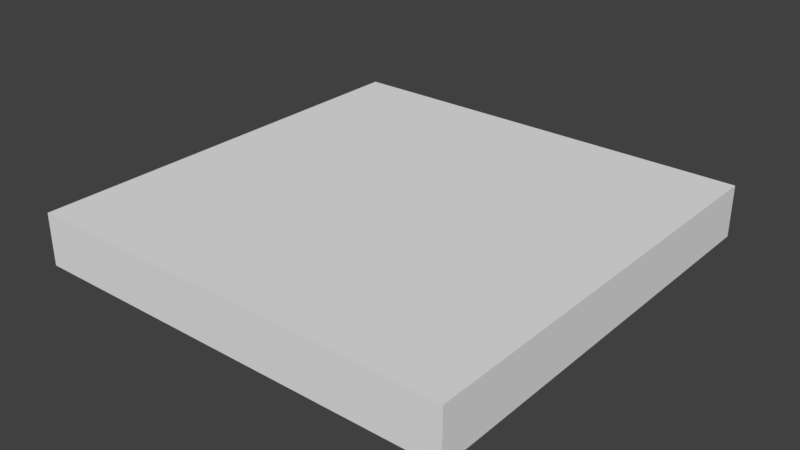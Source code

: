 # Source: water.blend  (saved by Blender 2.77.0; exported with 4.5.12 LTS)
import bpy
from mathutils import Matrix  # noqa: F401  (used for matrix-valued properties, if any)

bpy.ops.wm.read_factory_settings(use_empty=True)
scene = bpy.context.scene
scene.name = 'Scene'

# ---- collections
col_collection_1 = bpy.data.collections.new('Collection 1'); scene.collection.children.link(col_collection_1)

# ---- materials (node trees are filled in below, after node groups)
mat_water = bpy.data.materials.new('water')
mat_water.alpha_threshold = 0.0
mat_water.use_transparent_shadow = False
mat_water.roughness = 0.5

# ---- material node trees

# ---- world
world_world = bpy.data.worlds.new('World'); scene.world = world_world
world_world.color = (0.05088, 0.05088, 0.05088)
world_world.use_sun_shadow = False
world_world.sun_shadow_jitter_overblur = 0.0
world_world.cycles.sampling_method = 'MANUAL'

# ---- meshes
me_cube_001 = bpy.data.meshes.new('Cube.001')
me_cube_001.from_pydata([(-8.314, -8.314, -1.0), (-8.314, -8.314, 1.0), (-8.314, 8.314, -1.0), (-8.314, 8.314, 1.0), (8.314, -8.314, -1.0), (8.314, -8.314, 1.0), (8.314, 8.314, -1.0), (8.314, 8.314, 1.0), (-8.314, -8.314, -0.8182), (-8.314, -8.314, -0.6364), (-8.314, -8.314, -0.4545), (-8.314, -8.314, -0.2727), (-8.314, -8.314, -0.09091), (-8.314, -8.314, 0.09091), (-8.314, -8.314, 0.2727), (-8.314, -8.314, 0.4545), (-8.314, -8.314, 0.6364), (-8.314, -8.314, 0.8182), (-8.314, -6.803, 1.0), (-8.314, -5.291, 1.0), (-8.314, -3.779, 1.0), (-8.314, -2.268, 1.0), (-8.314, -0.7559, 1.0), (-8.314, 0.7559, 1.0), (-8.314, 2.268, 1.0), (-8.314, 3.779, 1.0), (-8.314, 5.291, 1.0), (-8.314, 6.803, 1.0), (-8.314, 8.314, 0.8182), (-8.314, 8.314, 0.6364), (-8.314, 8.314, 0.4545), (-8.314, 8.314, 0.2727), (-8.314, 8.314, 0.09091), (-8.314, 8.314, -0.09091), (-8.314, 8.314, -0.2727), (-8.314, 8.314, -0.4545), (-8.314, 8.314, -0.6364), (-8.314, 8.314, -0.8182), (-8.314, 6.803, -1.0), (-8.314, 5.291, -1.0), (-8.314, 3.779, -1.0), (-8.314, 2.268, -1.0), (-8.314, 0.7559, -1.0), (-8.314, -0.7559, -1.0), (-8.314, -2.268, -1.0), (-8.314, -3.779, -1.0), (-8.314, -5.291, -1.0), (-8.314, -6.803, -1.0), (-6.803, 8.314, 1.0), (-5.291, 8.314, 1.0), (-3.779, 8.314, 1.0), (-2.268, 8.314, 1.0), (-0.7559, 8.314, 1.0), (0.7559, 8.314, 1.0), (2.268, 8.314, 1.0), (3.779, 8.314, 1.0), (5.291, 8.314, 1.0), (6.803, 8.314, 1.0), (8.314, 8.314, 0.8182), (8.314, 8.314, 0.6364), (8.314, 8.314, 0.4545), (8.314, 8.314, 0.2727), (8.314, 8.314, 0.09091), (8.314, 8.314, -0.09091), (8.314, 8.314, -0.2727), (8.314, 8.314, -0.4545), (8.314, 8.314, -0.6364), (8.314, 8.314, -0.8182), (6.803, 8.314, -1.0), (5.291, 8.314, -1.0), (3.779, 8.314, -1.0), (2.268, 8.314, -1.0), (0.7559, 8.314, -1.0), (-0.7559, 8.314, -1.0), (-2.268, 8.314, -1.0), (-3.779, 8.314, -1.0), (-5.291, 8.314, -1.0), (-6.803, 8.314, -1.0), (8.314, 6.803, 1.0), (8.314, 5.291, 1.0), (8.314, 3.779, 1.0), (8.314, 2.268, 1.0), (8.314, 0.7559, 1.0), (8.314, -0.7559, 1.0), (8.314, -2.268, 1.0), (8.314, -3.779, 1.0), (8.314, -5.291, 1.0), (8.314, -6.803, 1.0), (8.314, -8.314, 0.8182), (8.314, -8.314, 0.6364), (8.314, -8.314, 0.4545), (8.314, -8.314, 0.2727), (8.314, -8.314, 0.09091), (8.314, -8.314, -0.09091), (8.314, -8.314, -0.2727), (8.314, -8.314, -0.4545), (8.314, -8.314, -0.6364), (8.314, -8.314, -0.8182), (8.314, -6.803, -1.0), (8.314, -5.291, -1.0), (8.314, -3.779, -1.0), (8.314, -2.268, -1.0), (8.314, -0.7559, -1.0), (8.314, 0.7559, -1.0), (8.314, 2.268, -1.0), (8.314, 3.779, -1.0), (8.314, 5.291, -1.0), (8.314, 6.803, -1.0), (6.803, -8.314, 1.0), (5.291, -8.314, 1.0), (3.779, -8.314, 1.0), (2.268, -8.314, 1.0), (0.7559, -8.314, 1.0), (-0.7559, -8.314, 1.0), (-2.268, -8.314, 1.0), (-3.779, -8.314, 1.0), (-5.291, -8.314, 1.0), (-6.803, -8.314, 1.0), (-6.803, -8.314, -1.0), (-5.291, -8.314, -1.0), (-3.779, -8.314, -1.0), (-2.268, -8.314, -1.0), (-0.7559, -8.314, -1.0), (0.7559, -8.314, -1.0), (2.268, -8.314, -1.0), (3.779, -8.314, -1.0), (5.291, -8.314, -1.0), (6.803, -8.314, -1.0), (6.803, -6.803, 1.0), (5.291, -6.803, 1.0), (3.779, -6.803, 1.0), (2.268, -6.803, 1.0), (0.7559, -6.803, 1.0), (-0.7559, -6.803, 1.0), (-2.268, -6.803, 1.0), (-3.779, -6.803, 1.0), (-5.291, -6.803, 1.0), (-6.803, -6.803, 1.0), (6.803, -5.291, 1.0), (5.291, -5.291, 1.0), (3.779, -5.291, 1.0), (2.268, -5.291, 1.0), (0.7559, -5.291, 1.0), (-0.7559, -5.291, 1.0), (-2.268, -5.291, 1.0), (-3.779, -5.291, 1.0), (-5.291, -5.291, 1.0), (-6.803, -5.291, 1.0), (6.803, -3.779, 1.0), (5.291, -3.779, 1.0), (3.779, -3.779, 1.0), (2.268, -3.779, 1.0), (0.7559, -3.779, 1.0), (-0.7559, -3.779, 1.0), (-2.268, -3.779, 1.0), (-3.779, -3.779, 1.0), (-5.291, -3.779, 1.0), (-6.803, -3.779, 1.0), (6.803, -2.268, 1.0), (5.291, -2.268, 1.0), (3.779, -2.268, 1.0), (2.268, -2.268, 1.0), (0.7559, -2.268, 1.0), (-0.7559, -2.268, 1.0), (-2.268, -2.268, 1.0), (-3.779, -2.268, 1.0), (-5.291, -2.268, 1.0), (-6.803, -2.268, 1.0), (6.803, -0.7559, 1.0), (5.291, -0.7559, 1.0), (3.779, -0.7559, 1.0), (2.268, -0.7559, 1.0), (0.7559, -0.7559, 1.0), (-0.7559, -0.7559, 1.0), (-2.268, -0.7559, 1.0), (-3.779, -0.7559, 1.0), (-5.291, -0.7559, 1.0), (-6.803, -0.7559, 1.0), (6.803, 0.7559, 1.0), (5.291, 0.7559, 1.0), (3.779, 0.7559, 1.0), (2.268, 0.7559, 1.0), (0.7559, 0.7559, 1.0), (-0.7559, 0.7559, 1.0), (-2.268, 0.7559, 1.0), (-3.779, 0.7559, 1.0), (-5.291, 0.7559, 1.0), (-6.803, 0.7559, 1.0), (6.803, 2.268, 1.0), (5.291, 2.268, 1.0), (3.779, 2.268, 1.0), (2.268, 2.268, 1.0), (0.7559, 2.268, 1.0), (-0.7559, 2.268, 1.0), (-2.268, 2.268, 1.0), (-3.779, 2.268, 1.0), (-5.291, 2.268, 1.0), (-6.803, 2.268, 1.0), (6.803, 3.779, 1.0), (5.291, 3.779, 1.0), (3.779, 3.779, 1.0), (2.268, 3.779, 1.0), (0.7559, 3.779, 1.0), (-0.7559, 3.779, 1.0), (-2.268, 3.779, 1.0), (-3.779, 3.779, 1.0), (-5.291, 3.779, 1.0), (-6.803, 3.779, 1.0), (6.803, 5.291, 1.0), (5.291, 5.291, 1.0), (3.779, 5.291, 1.0), (2.268, 5.291, 1.0), (0.7559, 5.291, 1.0), (-0.7559, 5.291, 1.0), (-2.268, 5.291, 1.0), (-3.779, 5.291, 1.0), (-5.291, 5.291, 1.0), (-6.803, 5.291, 1.0), (6.803, 6.803, 1.0), (5.291, 6.803, 1.0), (3.779, 6.803, 1.0), (2.268, 6.803, 1.0), (0.7559, 6.803, 1.0), (-0.7559, 6.803, 1.0), (-2.268, 6.803, 1.0), (-3.779, 6.803, 1.0), (-5.291, 6.803, 1.0), (-6.803, 6.803, 1.0), (-6.803, -6.803, -1.0), (-5.291, -6.803, -1.0), (-3.779, -6.803, -1.0), (-2.268, -6.803, -1.0), (-0.7559, -6.803, -1.0), (0.7559, -6.803, -1.0), (2.268, -6.803, -1.0), (3.779, -6.803, -1.0), (5.291, -6.803, -1.0), (6.803, -6.803, -1.0), (-6.803, -5.291, -1.0), (-5.291, -5.291, -1.0), (-3.779, -5.291, -1.0), (-2.268, -5.291, -1.0), (-0.7559, -5.291, -1.0), (0.7559, -5.291, -1.0), (2.268, -5.291, -1.0), (3.779, -5.291, -1.0), (5.291, -5.291, -1.0), (6.803, -5.291, -1.0), (-6.803, -3.779, -1.0), (-5.291, -3.779, -1.0), (-3.779, -3.779, -1.0), (-2.268, -3.779, -1.0), (-0.7559, -3.779, -1.0), (0.7559, -3.779, -1.0), (2.268, -3.779, -1.0), (3.779, -3.779, -1.0), (5.291, -3.779, -1.0), (6.803, -3.779, -1.0), (-6.803, -2.268, -1.0), (-5.291, -2.268, -1.0), (-3.779, -2.268, -1.0), (-2.268, -2.268, -1.0), (-0.7559, -2.268, -1.0), (0.7559, -2.268, -1.0), (2.268, -2.268, -1.0), (3.779, -2.268, -1.0), (5.291, -2.268, -1.0), (6.803, -2.268, -1.0), (-6.803, -0.7559, -1.0), (-5.291, -0.7559, -1.0), (-3.779, -0.7559, -1.0), (-2.268, -0.7559, -1.0), (-0.7559, -0.7559, -1.0), (0.7559, -0.7559, -1.0), (2.268, -0.7559, -1.0), (3.779, -0.7559, -1.0), (5.291, -0.7559, -1.0), (6.803, -0.7559, -1.0), (-6.803, 0.7559, -1.0), (-5.291, 0.7559, -1.0), (-3.779, 0.7559, -1.0), (-2.268, 0.7559, -1.0), (-0.7559, 0.7559, -1.0), (0.7559, 0.7559, -1.0), (2.268, 0.7559, -1.0), (3.779, 0.7559, -1.0), (5.291, 0.7559, -1.0), (6.803, 0.7559, -1.0), (-6.803, 2.268, -1.0), (-5.291, 2.268, -1.0), (-3.779, 2.268, -1.0), (-2.268, 2.268, -1.0), (-0.7559, 2.268, -1.0), (0.7559, 2.268, -1.0), (2.268, 2.268, -1.0), (3.779, 2.268, -1.0), (5.291, 2.268, -1.0), (6.803, 2.268, -1.0), (-6.803, 3.779, -1.0), (-5.291, 3.779, -1.0), (-3.779, 3.779, -1.0), (-2.268, 3.779, -1.0), (-0.7559, 3.779, -1.0), (0.7559, 3.779, -1.0), (2.268, 3.779, -1.0), (3.779, 3.779, -1.0), (5.291, 3.779, -1.0), (6.803, 3.779, -1.0), (-6.803, 5.291, -1.0), (-5.291, 5.291, -1.0), (-3.779, 5.291, -1.0), (-2.268, 5.291, -1.0), (-0.7559, 5.291, -1.0), (0.7559, 5.291, -1.0), (2.268, 5.291, -1.0), (3.779, 5.291, -1.0), (5.291, 5.291, -1.0), (6.803, 5.291, -1.0), (-6.803, 6.803, -1.0), (-5.291, 6.803, -1.0), (-3.779, 6.803, -1.0), (-2.268, 6.803, -1.0), (-0.7559, 6.803, -1.0), (0.7559, 6.803, -1.0), (2.268, 6.803, -1.0), (3.779, 6.803, -1.0), (5.291, 6.803, -1.0), (6.803, 6.803, -1.0), (6.803, -8.314, 0.8182), (6.803, -8.314, 0.6364), (6.803, -8.314, 0.4545), (6.803, -8.314, 0.2727), (6.803, -8.314, 0.09091), (6.803, -8.314, -0.09091), (6.803, -8.314, -0.2727), (6.803, -8.314, -0.4545), (6.803, -8.314, -0.6364), (6.803, -8.314, -0.8182), (5.291, -8.314, 0.8182), (5.291, -8.314, 0.6364), (5.291, -8.314, 0.4545), (5.291, -8.314, 0.2727), (5.291, -8.314, 0.09091), (5.291, -8.314, -0.09091), (5.291, -8.314, -0.2727), (5.291, -8.314, -0.4545), (5.291, -8.314, -0.6364), (5.291, -8.314, -0.8182), (3.779, -8.314, 0.8182), (3.779, -8.314, 0.6364), (3.779, -8.314, 0.4545), (3.779, -8.314, 0.2727), (3.779, -8.314, 0.09091), (3.779, -8.314, -0.09091), (3.779, -8.314, -0.2727), (3.779, -8.314, -0.4545), (3.779, -8.314, -0.6364), (3.779, -8.314, -0.8182), (2.268, -8.314, 0.8182), (2.268, -8.314, 0.6364), (2.268, -8.314, 0.4545), (2.268, -8.314, 0.2727), (2.268, -8.314, 0.09091), (2.268, -8.314, -0.09091), (2.268, -8.314, -0.2727), (2.268, -8.314, -0.4545), (2.268, -8.314, -0.6364), (2.268, -8.314, -0.8182), (0.7559, -8.314, 0.8182), (0.7559, -8.314, 0.6364), (0.7559, -8.314, 0.4545), (0.7559, -8.314, 0.2727), (0.7559, -8.314, 0.09091), (0.7559, -8.314, -0.09091), (0.7559, -8.314, -0.2727), (0.7559, -8.314, -0.4545), (0.7559, -8.314, -0.6364), (0.7559, -8.314, -0.8182), (-0.7559, -8.314, 0.8182), (-0.7559, -8.314, 0.6364), (-0.7559, -8.314, 0.4545), (-0.7559, -8.314, 0.2727), (-0.7559, -8.314, 0.09091), (-0.7559, -8.314, -0.09091), (-0.7559, -8.314, -0.2727), (-0.7559, -8.314, -0.4545), (-0.7559, -8.314, -0.6364), (-0.7559, -8.314, -0.8182), (-2.268, -8.314, 0.8182), (-2.268, -8.314, 0.6364), (-2.268, -8.314, 0.4545), (-2.268, -8.314, 0.2727), (-2.268, -8.314, 0.09091), (-2.268, -8.314, -0.09091), (-2.268, -8.314, -0.2727), (-2.268, -8.314, -0.4545), (-2.268, -8.314, -0.6364), (-2.268, -8.314, -0.8182), (-3.779, -8.314, 0.8182), (-3.779, -8.314, 0.6364), (-3.779, -8.314, 0.4545), (-3.779, -8.314, 0.2727), (-3.779, -8.314, 0.09091), (-3.779, -8.314, -0.09091), (-3.779, -8.314, -0.2727), (-3.779, -8.314, -0.4545), (-3.779, -8.314, -0.6364), (-3.779, -8.314, -0.8182), (-5.291, -8.314, 0.8182), (-5.291, -8.314, 0.6364), (-5.291, -8.314, 0.4545), (-5.291, -8.314, 0.2727), (-5.291, -8.314, 0.09091), (-5.291, -8.314, -0.09091), (-5.291, -8.314, -0.2727), (-5.291, -8.314, -0.4545), (-5.291, -8.314, -0.6364), (-5.291, -8.314, -0.8182), (-6.803, -8.314, 0.8182), (-6.803, -8.314, 0.6364), (-6.803, -8.314, 0.4545), (-6.803, -8.314, 0.2727), (-6.803, -8.314, 0.09091), (-6.803, -8.314, -0.09091), (-6.803, -8.314, -0.2727), (-6.803, -8.314, -0.4545), (-6.803, -8.314, -0.6364), (-6.803, -8.314, -0.8182), (8.314, 6.803, 0.8182), (8.314, 6.803, 0.6364), (8.314, 6.803, 0.4545), (8.314, 6.803, 0.2727), (8.314, 6.803, 0.09091), (8.314, 6.803, -0.09091), (8.314, 6.803, -0.2727), (8.314, 6.803, -0.4545), (8.314, 6.803, -0.6364), (8.314, 6.803, -0.8182), (8.314, 5.291, 0.8182), (8.314, 5.291, 0.6364), (8.314, 5.291, 0.4545), (8.314, 5.291, 0.2727), (8.314, 5.291, 0.09091), (8.314, 5.291, -0.09091), (8.314, 5.291, -0.2727), (8.314, 5.291, -0.4545), (8.314, 5.291, -0.6364), (8.314, 5.291, -0.8182), (8.314, 3.779, 0.8182), (8.314, 3.779, 0.6364), (8.314, 3.779, 0.4545), (8.314, 3.779, 0.2727), (8.314, 3.779, 0.09091), (8.314, 3.779, -0.09091), (8.314, 3.779, -0.2727), (8.314, 3.779, -0.4545), (8.314, 3.779, -0.6364), (8.314, 3.779, -0.8182), (8.314, 2.268, 0.8182), (8.314, 2.268, 0.6364), (8.314, 2.268, 0.4545), (8.314, 2.268, 0.2727), (8.314, 2.268, 0.09091), (8.314, 2.268, -0.09091), (8.314, 2.268, -0.2727), (8.314, 2.268, -0.4545), (8.314, 2.268, -0.6364), (8.314, 2.268, -0.8182), (8.314, 0.7559, 0.8182), (8.314, 0.7559, 0.6364), (8.314, 0.7559, 0.4545), (8.314, 0.7559, 0.2727), (8.314, 0.7559, 0.09091), (8.314, 0.7559, -0.09091), (8.314, 0.7559, -0.2727), (8.314, 0.7559, -0.4545), (8.314, 0.7559, -0.6364), (8.314, 0.7559, -0.8182), (8.314, -0.7559, 0.8182), (8.314, -0.7559, 0.6364), (8.314, -0.7559, 0.4545), (8.314, -0.7559, 0.2727), (8.314, -0.7559, 0.09091), (8.314, -0.7559, -0.09091), (8.314, -0.7559, -0.2727), (8.314, -0.7559, -0.4545), (8.314, -0.7559, -0.6364), (8.314, -0.7559, -0.8182), (8.314, -2.268, 0.8182), (8.314, -2.268, 0.6364), (8.314, -2.268, 0.4545), (8.314, -2.268, 0.2727), (8.314, -2.268, 0.09091), (8.314, -2.268, -0.09091), (8.314, -2.268, -0.2727), (8.314, -2.268, -0.4545), (8.314, -2.268, -0.6364), (8.314, -2.268, -0.8182), (8.314, -3.779, 0.8182), (8.314, -3.779, 0.6364), (8.314, -3.779, 0.4545), (8.314, -3.779, 0.2727), (8.314, -3.779, 0.09091), (8.314, -3.779, -0.09091), (8.314, -3.779, -0.2727), (8.314, -3.779, -0.4545), (8.314, -3.779, -0.6364), (8.314, -3.779, -0.8182), (8.314, -5.291, 0.8182), (8.314, -5.291, 0.6364), (8.314, -5.291, 0.4545), (8.314, -5.291, 0.2727), (8.314, -5.291, 0.09091), (8.314, -5.291, -0.09091), (8.314, -5.291, -0.2727), (8.314, -5.291, -0.4545), (8.314, -5.291, -0.6364), (8.314, -5.291, -0.8182), (8.314, -6.803, 0.8182), (8.314, -6.803, 0.6364), (8.314, -6.803, 0.4545), (8.314, -6.803, 0.2727), (8.314, -6.803, 0.09091), (8.314, -6.803, -0.09091), (8.314, -6.803, -0.2727), (8.314, -6.803, -0.4545), (8.314, -6.803, -0.6364), (8.314, -6.803, -0.8182), (-6.803, 8.314, 0.8182), (-6.803, 8.314, 0.6364), (-6.803, 8.314, 0.4545), (-6.803, 8.314, 0.2727), (-6.803, 8.314, 0.09091), (-6.803, 8.314, -0.09091), (-6.803, 8.314, -0.2727), (-6.803, 8.314, -0.4545), (-6.803, 8.314, -0.6364), (-6.803, 8.314, -0.8182), (-5.291, 8.314, 0.8182), (-5.291, 8.314, 0.6364), (-5.291, 8.314, 0.4545), (-5.291, 8.314, 0.2727), (-5.291, 8.314, 0.09091), (-5.291, 8.314, -0.09091), (-5.291, 8.314, -0.2727), (-5.291, 8.314, -0.4545), (-5.291, 8.314, -0.6364), (-5.291, 8.314, -0.8182), (-3.779, 8.314, 0.8182), (-3.779, 8.314, 0.6364), (-3.779, 8.314, 0.4545), (-3.779, 8.314, 0.2727), (-3.779, 8.314, 0.09091), (-3.779, 8.314, -0.09091), (-3.779, 8.314, -0.2727), (-3.779, 8.314, -0.4545), (-3.779, 8.314, -0.6364), (-3.779, 8.314, -0.8182), (-2.268, 8.314, 0.8182), (-2.268, 8.314, 0.6364), (-2.268, 8.314, 0.4545), (-2.268, 8.314, 0.2727), (-2.268, 8.314, 0.09091), (-2.268, 8.314, -0.09091), (-2.268, 8.314, -0.2727), (-2.268, 8.314, -0.4545), (-2.268, 8.314, -0.6364), (-2.268, 8.314, -0.8182), (-0.7559, 8.314, 0.8182), (-0.7559, 8.314, 0.6364), (-0.7559, 8.314, 0.4545), (-0.7559, 8.314, 0.2727), (-0.7559, 8.314, 0.09091), (-0.7559, 8.314, -0.09091), (-0.7559, 8.314, -0.2727), (-0.7559, 8.314, -0.4545), (-0.7559, 8.314, -0.6364), (-0.7559, 8.314, -0.8182), (0.7559, 8.314, 0.8182), (0.7559, 8.314, 0.6364), (0.7559, 8.314, 0.4545), (0.7559, 8.314, 0.2727), (0.7559, 8.314, 0.09091), (0.7559, 8.314, -0.09091), (0.7559, 8.314, -0.2727), (0.7559, 8.314, -0.4545), (0.7559, 8.314, -0.6364), (0.7559, 8.314, -0.8182), (2.268, 8.314, 0.8182), (2.268, 8.314, 0.6364), (2.268, 8.314, 0.4545), (2.268, 8.314, 0.2727), (2.268, 8.314, 0.09091), (2.268, 8.314, -0.09091), (2.268, 8.314, -0.2727), (2.268, 8.314, -0.4545), (2.268, 8.314, -0.6364), (2.268, 8.314, -0.8182), (3.779, 8.314, 0.8182), (3.779, 8.314, 0.6364), (3.779, 8.314, 0.4545), (3.779, 8.314, 0.2727), (3.779, 8.314, 0.09091), (3.779, 8.314, -0.09091), (3.779, 8.314, -0.2727), (3.779, 8.314, -0.4545), (3.779, 8.314, -0.6364), (3.779, 8.314, -0.8182), (5.291, 8.314, 0.8182), (5.291, 8.314, 0.6364), (5.291, 8.314, 0.4545), (5.291, 8.314, 0.2727), (5.291, 8.314, 0.09091), (5.291, 8.314, -0.09091), (5.291, 8.314, -0.2727), (5.291, 8.314, -0.4545), (5.291, 8.314, -0.6364), (5.291, 8.314, -0.8182), (6.803, 8.314, 0.8182), (6.803, 8.314, 0.6364), (6.803, 8.314, 0.4545), (6.803, 8.314, 0.2727), (6.803, 8.314, 0.09091), (6.803, 8.314, -0.09091), (6.803, 8.314, -0.2727), (6.803, 8.314, -0.4545), (6.803, 8.314, -0.6364), (6.803, 8.314, -0.8182), (-8.314, -6.803, 0.8182), (-8.314, -6.803, 0.6364), (-8.314, -6.803, 0.4545), (-8.314, -6.803, 0.2727), (-8.314, -6.803, 0.09091), (-8.314, -6.803, -0.09091), (-8.314, -6.803, -0.2727), (-8.314, -6.803, -0.4545), (-8.314, -6.803, -0.6364), (-8.314, -6.803, -0.8182), (-8.314, -5.291, 0.8182), (-8.314, -5.291, 0.6364), (-8.314, -5.291, 0.4545), (-8.314, -5.291, 0.2727), (-8.314, -5.291, 0.09091), (-8.314, -5.291, -0.09091), (-8.314, -5.291, -0.2727), (-8.314, -5.291, -0.4545), (-8.314, -5.291, -0.6364), (-8.314, -5.291, -0.8182), (-8.314, -3.779, 0.8182), (-8.314, -3.779, 0.6364), (-8.314, -3.779, 0.4545), (-8.314, -3.779, 0.2727), (-8.314, -3.779, 0.09091), (-8.314, -3.779, -0.09091), (-8.314, -3.779, -0.2727), (-8.314, -3.779, -0.4545), (-8.314, -3.779, -0.6364), (-8.314, -3.779, -0.8182), (-8.314, -2.268, 0.8182), (-8.314, -2.268, 0.6364), (-8.314, -2.268, 0.4545), (-8.314, -2.268, 0.2727), (-8.314, -2.268, 0.09091), (-8.314, -2.268, -0.09091), (-8.314, -2.268, -0.2727), (-8.314, -2.268, -0.4545), (-8.314, -2.268, -0.6364), (-8.314, -2.268, -0.8182), (-8.314, -0.7559, 0.8182), (-8.314, -0.7559, 0.6364), (-8.314, -0.7559, 0.4545), (-8.314, -0.7559, 0.2727), (-8.314, -0.7559, 0.09091), (-8.314, -0.7559, -0.09091), (-8.314, -0.7559, -0.2727), (-8.314, -0.7559, -0.4545), (-8.314, -0.7559, -0.6364), (-8.314, -0.7559, -0.8182), (-8.314, 0.7559, 0.8182), (-8.314, 0.7559, 0.6364), (-8.314, 0.7559, 0.4545), (-8.314, 0.7559, 0.2727), (-8.314, 0.7559, 0.09091), (-8.314, 0.7559, -0.09091), (-8.314, 0.7559, -0.2727), (-8.314, 0.7559, -0.4545), (-8.314, 0.7559, -0.6364), (-8.314, 0.7559, -0.8182), (-8.314, 2.268, 0.8182), (-8.314, 2.268, 0.6364), (-8.314, 2.268, 0.4545), (-8.314, 2.268, 0.2727), (-8.314, 2.268, 0.09091), (-8.314, 2.268, -0.09091), (-8.314, 2.268, -0.2727), (-8.314, 2.268, -0.4545), (-8.314, 2.268, -0.6364), (-8.314, 2.268, -0.8182), (-8.314, 3.779, 0.8182), (-8.314, 3.779, 0.6364), (-8.314, 3.779, 0.4545), (-8.314, 3.779, 0.2727), (-8.314, 3.779, 0.09091), (-8.314, 3.779, -0.09091), (-8.314, 3.779, -0.2727), (-8.314, 3.779, -0.4545), (-8.314, 3.779, -0.6364), (-8.314, 3.779, -0.8182), (-8.314, 5.291, 0.8182), (-8.314, 5.291, 0.6364), (-8.314, 5.291, 0.4545), (-8.314, 5.291, 0.2727), (-8.314, 5.291, 0.09091), (-8.314, 5.291, -0.09091), (-8.314, 5.291, -0.2727), (-8.314, 5.291, -0.4545), (-8.314, 5.291, -0.6364), (-8.314, 5.291, -0.8182), (-8.314, 6.803, 0.8182), (-8.314, 6.803, 0.6364), (-8.314, 6.803, 0.4545), (-8.314, 6.803, 0.2727), (-8.314, 6.803, 0.09091), (-8.314, 6.803, -0.09091), (-8.314, 6.803, -0.2727), (-8.314, 6.803, -0.4545), (-8.314, 6.803, -0.6364), (-8.314, 6.803, -0.8182)], [], [(37, 727, 38), (67, 627, 68), (97, 527, 98), (8, 427, 118), (68, 327, 107), (48, 227, 27), (137, 117, 1), (147, 137, 18), (157, 147, 19), (167, 157, 20), (177, 167, 21), (187, 177, 22), (197, 187, 23), (207, 197, 24), (217, 207, 25), (227, 217, 26), (87, 5, 108), (128, 108, 109), (129, 109, 110), (130, 110, 111), (131, 111, 112), (132, 112, 113), (133, 113, 114), (134, 114, 115), (135, 115, 116), (136, 116, 117), (86, 87, 128), (138, 128, 129), (139, 129, 130), (140, 130, 131), (141, 131, 132), (142, 132, 133), (143, 133, 134), (144, 134, 135), (145, 135, 136), (146, 136, 137), (85, 86, 138), (148, 138, 139), (149, 139, 140), (150, 140, 141), (151, 141, 142), (152, 142, 143), (153, 143, 144), (154, 144, 145), (155, 145, 146), (156, 146, 147), (84, 85, 148), (158, 148, 149), (159, 149, 150), (160, 150, 151), (161, 151, 152), (162, 152, 153), (163, 153, 154), (164, 154, 155), (165, 155, 156), (166, 156, 157), (83, 84, 158), (168, 158, 159), (169, 159, 160), (170, 160, 161), (171, 161, 162), (172, 162, 163), (173, 163, 164), (174, 164, 165), (175, 165, 166), (176, 166, 167), (82, 83, 168), (178, 168, 169), (179, 169, 170), (180, 170, 171), (181, 171, 172), (182, 172, 173), (183, 173, 174), (184, 174, 175), (185, 175, 176), (186, 176, 177), (81, 82, 178), (188, 178, 179), (189, 179, 180), (190, 180, 181), (191, 181, 182), (192, 182, 183), (193, 183, 184), (194, 184, 185), (195, 185, 186), (196, 186, 187), (80, 81, 188), (198, 188, 189), (199, 189, 190), (200, 190, 191), (201, 191, 192), (202, 192, 193), (203, 193, 194), (204, 194, 195), (205, 195, 196), (206, 196, 197), (79, 80, 198), (208, 198, 199), (209, 199, 200), (210, 200, 201), (211, 201, 202), (212, 202, 203), (213, 203, 204), (214, 204, 205), (215, 205, 206), (216, 206, 207), (78, 79, 208), (218, 208, 209), (219, 209, 210), (220, 210, 211), (221, 211, 212), (222, 212, 213), (223, 213, 214), (224, 214, 215), (225, 215, 216), (226, 216, 217), (7, 78, 218), (218, 219, 56), (219, 220, 55), (220, 221, 54), (221, 222, 53), (222, 223, 52), (223, 224, 51), (224, 225, 50), (225, 226, 49), (226, 227, 48), (237, 127, 4), (247, 237, 98), (257, 247, 99), (267, 257, 100), (277, 267, 101), (287, 277, 102), (297, 287, 103), (307, 297, 104), (317, 307, 105), (327, 317, 106), (47, 0, 118), (228, 118, 119), (229, 119, 120), (230, 120, 121), (231, 121, 122), (232, 122, 123), (233, 123, 124), (234, 124, 125), (235, 125, 126), (236, 126, 127), (46, 47, 228), (238, 228, 229), (239, 229, 230), (240, 230, 231), (241, 231, 232), (242, 232, 233), (243, 233, 234), (244, 234, 235), (245, 235, 236), (246, 236, 237), (45, 46, 238), (248, 238, 239), (249, 239, 240), (250, 240, 241), (251, 241, 242), (252, 242, 243), (253, 243, 244), (254, 244, 245), (255, 245, 246), (256, 246, 247), (44, 45, 248), (258, 248, 249), (259, 249, 250), (260, 250, 251), (261, 251, 252), (262, 252, 253), (263, 253, 254), (264, 254, 255), (265, 255, 256), (266, 256, 257), (43, 44, 258), (268, 258, 259), (269, 259, 260), (270, 260, 261), (271, 261, 262), (272, 262, 263), (273, 263, 264), (274, 264, 265), (275, 265, 266), (276, 266, 267), (42, 43, 268), (278, 268, 269), (279, 269, 270), (280, 270, 271), (281, 271, 272), (282, 272, 273), (283, 273, 274), (284, 274, 275), (285, 275, 276), (286, 276, 277), (41, 42, 278), (288, 278, 279), (289, 279, 280), (290, 280, 281), (291, 281, 282), (292, 282, 283), (293, 283, 284), (294, 284, 285), (295, 285, 286), (296, 286, 287), (40, 41, 288), (298, 288, 289), (299, 289, 290), (300, 290, 291), (301, 291, 292), (302, 292, 293), (303, 293, 294), (304, 294, 295), (305, 295, 296), (306, 296, 297), (39, 40, 298), (308, 298, 299), (309, 299, 300), (310, 300, 301), (311, 301, 302), (312, 302, 303), (313, 303, 304), (314, 304, 305), (315, 305, 306), (316, 306, 307), (38, 39, 308), (318, 308, 309), (319, 309, 310), (320, 310, 311), (321, 311, 312), (322, 312, 313), (323, 313, 314), (324, 314, 315), (325, 315, 316), (326, 316, 317), (2, 38, 318), (318, 319, 76), (319, 320, 75), (320, 321, 74), (321, 322, 73), (322, 323, 72), (323, 324, 71), (324, 325, 70), (325, 326, 69), (326, 327, 68), (337, 97, 4), (337, 127, 126), (347, 126, 125), (367, 357, 125), (377, 367, 124), (387, 377, 123), (397, 387, 122), (407, 397, 121), (417, 407, 120), (427, 417, 119), (108, 5, 88), (328, 88, 89), (329, 89, 90), (330, 90, 91), (331, 91, 92), (332, 92, 93), (333, 93, 94), (334, 94, 95), (335, 95, 96), (336, 96, 97), (109, 108, 328), (338, 328, 329), (339, 329, 330), (340, 330, 331), (341, 331, 332), (342, 332, 333), (343, 333, 334), (344, 334, 335), (345, 335, 336), (346, 336, 337), (110, 109, 338), (348, 338, 339), (349, 339, 340), (350, 340, 341), (351, 341, 342), (352, 342, 343), (353, 343, 344), (354, 344, 345), (345, 346, 356), (346, 347, 357), (111, 110, 348), (358, 348, 349), (359, 349, 350), (360, 350, 351), (361, 351, 352), (362, 352, 353), (363, 353, 354), (364, 354, 355), (355, 356, 366), (356, 357, 367), (111, 358, 368), (368, 358, 359), (369, 359, 360), (360, 361, 371), (361, 362, 372), (372, 362, 363), (373, 363, 364), (364, 365, 375), (365, 366, 376), (366, 367, 377), (112, 368, 378), (368, 369, 379), (369, 370, 380), (370, 371, 381), (371, 372, 382), (372, 373, 383), (373, 374, 384), (374, 375, 385), (375, 376, 386), (376, 377, 387), (114, 113, 378), (378, 379, 389), (379, 380, 390), (390, 380, 381), (391, 381, 382), (382, 383, 393), (383, 384, 394), (394, 384, 385), (385, 386, 396), (386, 387, 397), (115, 114, 388), (398, 388, 389), (399, 389, 390), (400, 390, 391), (401, 391, 392), (402, 392, 393), (403, 393, 394), (404, 394, 395), (395, 396, 406), (396, 397, 407), (116, 115, 398), (408, 398, 399), (409, 399, 400), (410, 400, 401), (411, 401, 402), (412, 402, 403), (413, 403, 404), (414, 404, 405), (405, 406, 416), (406, 407, 417), (117, 116, 408), (418, 408, 409), (419, 409, 410), (420, 410, 411), (421, 411, 412), (422, 412, 413), (423, 413, 414), (424, 414, 415), (425, 415, 416), (416, 417, 427), (1, 117, 418), (17, 418, 419), (16, 419, 420), (15, 420, 421), (14, 421, 422), (13, 422, 423), (12, 423, 424), (11, 424, 425), (10, 425, 426), (9, 426, 427), (437, 67, 6), (437, 107, 106), (447, 106, 105), (467, 457, 105), (477, 467, 104), (487, 477, 103), (497, 487, 102), (507, 497, 101), (517, 507, 100), (527, 517, 99), (78, 7, 58), (428, 58, 59), (429, 59, 60), (430, 60, 61), (431, 61, 62), (432, 62, 63), (433, 63, 64), (434, 64, 65), (435, 65, 66), (436, 66, 67), (79, 78, 428), (438, 428, 429), (439, 429, 430), (440, 430, 431), (441, 431, 432), (442, 432, 433), (443, 433, 434), (444, 434, 435), (445, 435, 436), (446, 436, 437), (80, 79, 438), (448, 438, 439), (449, 439, 440), (450, 440, 441), (451, 441, 442), (452, 442, 443), (453, 443, 444), (454, 444, 445), (445, 446, 456), (446, 447, 457), (81, 80, 448), (458, 448, 449), (459, 449, 450), (460, 450, 451), (461, 451, 452), (462, 452, 453), (463, 453, 454), (464, 454, 455), (455, 456, 466), (456, 457, 467), (81, 458, 468), (468, 458, 459), (469, 459, 460), (460, 461, 471), (461, 462, 472), (472, 462, 463), (473, 463, 464), (464, 465, 475), (465, 466, 476), (466, 467, 477), (82, 468, 478), (468, 469, 479), (469, 470, 480), (470, 471, 481), (471, 472, 482), (472, 473, 483), (473, 474, 484), (474, 475, 485), (475, 476, 486), (476, 477, 487), (84, 83, 478), (478, 479, 489), (479, 480, 490), (490, 480, 481), (491, 481, 482), (482, 483, 493), (483, 484, 494), (494, 484, 485), (485, 486, 496), (486, 487, 497), (85, 84, 488), (498, 488, 489), (499, 489, 490), (500, 490, 491), (501, 491, 492), (502, 492, 493), (503, 493, 494), (504, 494, 495), (495, 496, 506), (496, 497, 507), (86, 85, 498), (508, 498, 499), (509, 499, 500), (510, 500, 501), (511, 501, 502), (512, 502, 503), (513, 503, 504), (514, 504, 505), (505, 506, 516), (506, 507, 517), (87, 86, 508), (518, 508, 509), (519, 509, 510), (520, 510, 511), (521, 511, 512), (522, 512, 513), (523, 513, 514), (524, 514, 515), (525, 515, 516), (516, 517, 527), (5, 87, 518), (88, 518, 519), (89, 519, 520), (90, 520, 521), (91, 521, 522), (92, 522, 523), (93, 523, 524), (94, 524, 525), (95, 525, 526), (96, 526, 527), (537, 37, 2), (537, 77, 76), (547, 76, 75), (567, 557, 75), (577, 567, 74), (587, 577, 73), (597, 587, 72), (607, 597, 71), (617, 607, 70), (627, 617, 69), (48, 3, 28), (528, 28, 29), (529, 29, 30), (530, 30, 31), (531, 31, 32), (532, 32, 33), (533, 33, 34), (534, 34, 35), (535, 35, 36), (536, 36, 37), (49, 48, 528), (538, 528, 529), (539, 529, 530), (540, 530, 531), (541, 531, 532), (542, 532, 533), (543, 533, 534), (544, 534, 535), (545, 535, 536), (546, 536, 537), (50, 49, 538), (548, 538, 539), (549, 539, 540), (550, 540, 541), (551, 541, 542), (552, 542, 543), (553, 543, 544), (554, 544, 545), (545, 546, 556), (546, 547, 557), (51, 50, 548), (558, 548, 549), (559, 549, 550), (560, 550, 551), (561, 551, 552), (562, 552, 553), (563, 553, 554), (564, 554, 555), (555, 556, 566), (556, 557, 567), (51, 558, 568), (568, 558, 559), (569, 559, 560), (560, 561, 571), (561, 562, 572), (572, 562, 563), (573, 563, 564), (564, 565, 575), (565, 566, 576), (566, 567, 577), (52, 568, 578), (568, 569, 579), (569, 570, 580), (570, 571, 581), (571, 572, 582), (572, 573, 583), (573, 574, 584), (574, 575, 585), (575, 576, 586), (576, 577, 587), (54, 53, 578), (578, 579, 589), (579, 580, 590), (590, 580, 581), (591, 581, 582), (582, 583, 593), (583, 584, 594), (594, 584, 585), (585, 586, 596), (586, 587, 597), (55, 54, 588), (598, 588, 589), (599, 589, 590), (600, 590, 591), (601, 591, 592), (602, 592, 593), (603, 593, 594), (604, 594, 595), (595, 596, 606), (596, 597, 607), (56, 55, 598), (608, 598, 599), (609, 599, 600), (610, 600, 601), (611, 601, 602), (612, 602, 603), (613, 603, 604), (614, 604, 605), (605, 606, 616), (606, 607, 617), (57, 56, 608), (618, 608, 609), (619, 609, 610), (620, 610, 611), (621, 611, 612), (622, 612, 613), (623, 613, 614), (624, 614, 615), (625, 615, 616), (616, 617, 627), (7, 57, 618), (58, 618, 619), (59, 619, 620), (60, 620, 621), (61, 621, 622), (62, 622, 623), (63, 623, 624), (64, 624, 625), (65, 625, 626), (66, 626, 627), (637, 8, 0), (637, 47, 46), (647, 46, 45), (667, 657, 45), (677, 667, 44), (687, 677, 43), (697, 687, 42), (707, 697, 41), (717, 707, 40), (727, 717, 39), (18, 1, 17), (628, 17, 16), (629, 16, 15), (630, 15, 14), (631, 14, 13), (632, 13, 12), (633, 12, 11), (634, 11, 10), (635, 10, 9), (636, 9, 8), (19, 18, 628), (638, 628, 629), (639, 629, 630), (640, 630, 631), (641, 631, 632), (642, 632, 633), (643, 633, 634), (644, 634, 635), (645, 635, 636), (646, 636, 637), (20, 19, 638), (648, 638, 639), (649, 639, 640), (650, 640, 641), (651, 641, 642), (652, 642, 643), (653, 643, 644), (654, 644, 645), (645, 646, 656), (646, 647, 657), (21, 20, 648), (658, 648, 649), (659, 649, 650), (660, 650, 651), (661, 651, 652), (662, 652, 653), (663, 653, 654), (664, 654, 655), (655, 656, 666), (656, 657, 667), (21, 658, 668), (668, 658, 659), (669, 659, 660), (660, 661, 671), (661, 662, 672), (672, 662, 663), (673, 663, 664), (664, 665, 675), (665, 666, 676), (666, 667, 677), (22, 668, 678), (668, 669, 679), (669, 670, 680), (670, 671, 681), (671, 672, 682), (672, 673, 683), (673, 674, 684), (674, 675, 685), (675, 676, 686), (676, 677, 687), (24, 23, 678), (678, 679, 689), (679, 680, 690), (690, 680, 681), (691, 681, 682), (682, 683, 693), (683, 684, 694), (694, 684, 685), (685, 686, 696), (686, 687, 697), (25, 24, 688), (698, 688, 689), (699, 689, 690), (700, 690, 691), (701, 691, 692), (702, 692, 693), (703, 693, 694), (704, 694, 695), (695, 696, 706), (696, 697, 707), (26, 25, 698), (708, 698, 699), (709, 699, 700), (710, 700, 701), (711, 701, 702), (712, 702, 703), (713, 703, 704), (714, 704, 705), (705, 706, 716), (706, 707, 717), (27, 26, 708), (718, 708, 709), (719, 709, 710), (720, 710, 711), (721, 711, 712), (722, 712, 713), (723, 713, 714), (724, 714, 715), (725, 715, 716), (716, 717, 727), (3, 27, 718), (28, 718, 719), (29, 719, 720), (30, 720, 721), (31, 721, 722), (32, 722, 723), (33, 723, 724), (34, 724, 725), (35, 725, 726), (36, 726, 727), (37, 38, 2), (67, 68, 6), (97, 98, 4), (8, 118, 0), (68, 107, 6), (48, 27, 3), (137, 1, 18), (147, 18, 19), (157, 19, 20), (167, 20, 21), (177, 21, 22), (187, 22, 23), (197, 23, 24), (207, 24, 25), (217, 25, 26), (227, 26, 27), (87, 108, 128), (128, 109, 129), (129, 110, 130), (130, 111, 131), (131, 112, 132), (132, 113, 133), (133, 114, 134), (134, 115, 135), (135, 116, 136), (136, 117, 137), (86, 128, 138), (138, 129, 139), (139, 130, 140), (140, 131, 141), (141, 132, 142), (142, 133, 143), (143, 134, 144), (144, 135, 145), (145, 136, 146), (146, 137, 147), (85, 138, 148), (148, 139, 149), (149, 140, 150), (150, 141, 151), (151, 142, 152), (152, 143, 153), (153, 144, 154), (154, 145, 155), (155, 146, 156), (156, 147, 157), (84, 148, 158), (158, 149, 159), (159, 150, 160), (160, 151, 161), (161, 152, 162), (162, 153, 163), (163, 154, 164), (164, 155, 165), (165, 156, 166), (166, 157, 167), (83, 158, 168), (168, 159, 169), (169, 160, 170), (170, 161, 171), (171, 162, 172), (172, 163, 173), (173, 164, 174), (174, 165, 175), (175, 166, 176), (176, 167, 177), (82, 168, 178), (178, 169, 179), (179, 170, 180), (180, 171, 181), (181, 172, 182), (182, 173, 183), (183, 174, 184), (184, 175, 185), (185, 176, 186), (186, 177, 187), (81, 178, 188), (188, 179, 189), (189, 180, 190), (190, 181, 191), (191, 182, 192), (192, 183, 193), (193, 184, 194), (194, 185, 195), (195, 186, 196), (196, 187, 197), (80, 188, 198), (198, 189, 199), (199, 190, 200), (200, 191, 201), (201, 192, 202), (202, 193, 203), (203, 194, 204), (204, 195, 205), (205, 196, 206), (206, 197, 207), (79, 198, 208), (208, 199, 209), (209, 200, 210), (210, 201, 211), (211, 202, 212), (212, 203, 213), (213, 204, 214), (214, 205, 215), (215, 206, 216), (216, 207, 217), (78, 208, 218), (218, 209, 219), (219, 210, 220), (220, 211, 221), (221, 212, 222), (222, 213, 223), (223, 214, 224), (224, 215, 225), (225, 216, 226), (226, 217, 227), (7, 218, 57), (218, 56, 57), (219, 55, 56), (220, 54, 55), (221, 53, 54), (222, 52, 53), (223, 51, 52), (224, 50, 51), (225, 49, 50), (226, 48, 49), (237, 4, 98), (247, 98, 99), (257, 99, 100), (267, 100, 101), (277, 101, 102), (287, 102, 103), (297, 103, 104), (307, 104, 105), (317, 105, 106), (327, 106, 107), (47, 118, 228), (228, 119, 229), (229, 120, 230), (230, 121, 231), (231, 122, 232), (232, 123, 233), (233, 124, 234), (234, 125, 235), (235, 126, 236), (236, 127, 237), (46, 228, 238), (238, 229, 239), (239, 230, 240), (240, 231, 241), (241, 232, 242), (242, 233, 243), (243, 234, 244), (244, 235, 245), (245, 236, 246), (246, 237, 247), (45, 238, 248), (248, 239, 249), (249, 240, 250), (250, 241, 251), (251, 242, 252), (252, 243, 253), (253, 244, 254), (254, 245, 255), (255, 246, 256), (256, 247, 257), (44, 248, 258), (258, 249, 259), (259, 250, 260), (260, 251, 261), (261, 252, 262), (262, 253, 263), (263, 254, 264), (264, 255, 265), (265, 256, 266), (266, 257, 267), (43, 258, 268), (268, 259, 269), (269, 260, 270), (270, 261, 271), (271, 262, 272), (272, 263, 273), (273, 264, 274), (274, 265, 275), (275, 266, 276), (276, 267, 277), (42, 268, 278), (278, 269, 279), (279, 270, 280), (280, 271, 281), (281, 272, 282), (282, 273, 283), (283, 274, 284), (284, 275, 285), (285, 276, 286), (286, 277, 287), (41, 278, 288), (288, 279, 289), (289, 280, 290), (290, 281, 291), (291, 282, 292), (292, 283, 293), (293, 284, 294), (294, 285, 295), (295, 286, 296), (296, 287, 297), (40, 288, 298), (298, 289, 299), (299, 290, 300), (300, 291, 301), (301, 292, 302), (302, 293, 303), (303, 294, 304), (304, 295, 305), (305, 296, 306), (306, 297, 307), (39, 298, 308), (308, 299, 309), (309, 300, 310), (310, 301, 311), (311, 302, 312), (312, 303, 313), (313, 304, 314), (314, 305, 315), (315, 306, 316), (316, 307, 317), (38, 308, 318), (318, 309, 319), (319, 310, 320), (320, 311, 321), (321, 312, 322), (322, 313, 323), (323, 314, 324), (324, 315, 325), (325, 316, 326), (326, 317, 327), (2, 318, 77), (318, 76, 77), (319, 75, 76), (320, 74, 75), (321, 73, 74), (322, 72, 73), (323, 71, 72), (324, 70, 71), (325, 69, 70), (326, 68, 69), (337, 4, 127), (337, 126, 347), (347, 125, 357), (367, 125, 124), (377, 124, 123), (387, 123, 122), (397, 122, 121), (407, 121, 120), (417, 120, 119), (427, 119, 118), (108, 88, 328), (328, 89, 329), (329, 90, 330), (330, 91, 331), (331, 92, 332), (332, 93, 333), (333, 94, 334), (334, 95, 335), (335, 96, 336), (336, 97, 337), (109, 328, 338), (338, 329, 339), (339, 330, 340), (340, 331, 341), (341, 332, 342), (342, 333, 343), (343, 334, 344), (344, 335, 345), (345, 336, 346), (346, 337, 347), (110, 338, 348), (348, 339, 349), (349, 340, 350), (350, 341, 351), (351, 342, 352), (352, 343, 353), (353, 344, 354), (354, 345, 355), (345, 356, 355), (346, 357, 356), (111, 348, 358), (358, 349, 359), (359, 350, 360), (360, 351, 361), (361, 352, 362), (362, 353, 363), (363, 354, 364), (364, 355, 365), (355, 366, 365), (356, 367, 366), (111, 368, 112), (368, 359, 369), (369, 360, 370), (360, 371, 370), (361, 372, 371), (372, 363, 373), (373, 364, 374), (364, 375, 374), (365, 376, 375), (366, 377, 376), (112, 378, 113), (368, 379, 378), (369, 380, 379), (370, 381, 380), (371, 382, 381), (372, 383, 382), (373, 384, 383), (374, 385, 384), (375, 386, 385), (376, 387, 386), (114, 378, 388), (378, 389, 388), (379, 390, 389), (390, 381, 391), (391, 382, 392), (382, 393, 392), (383, 394, 393), (394, 385, 395), (385, 396, 395), (386, 397, 396), (115, 388, 398), (398, 389, 399), (399, 390, 400), (400, 391, 401), (401, 392, 402), (402, 393, 403), (403, 394, 404), (404, 395, 405), (395, 406, 405), (396, 407, 406), (116, 398, 408), (408, 399, 409), (409, 400, 410), (410, 401, 411), (411, 402, 412), (412, 403, 413), (413, 404, 414), (414, 405, 415), (405, 416, 415), (406, 417, 416), (117, 408, 418), (418, 409, 419), (419, 410, 420), (420, 411, 421), (421, 412, 422), (422, 413, 423), (423, 414, 424), (424, 415, 425), (425, 416, 426), (416, 427, 426), (1, 418, 17), (17, 419, 16), (16, 420, 15), (15, 421, 14), (14, 422, 13), (13, 423, 12), (12, 424, 11), (11, 425, 10), (10, 426, 9), (9, 427, 8), (437, 6, 107), (437, 106, 447), (447, 105, 457), (467, 105, 104), (477, 104, 103), (487, 103, 102), (497, 102, 101), (507, 101, 100), (517, 100, 99), (527, 99, 98), (78, 58, 428), (428, 59, 429), (429, 60, 430), (430, 61, 431), (431, 62, 432), (432, 63, 433), (433, 64, 434), (434, 65, 435), (435, 66, 436), (436, 67, 437), (79, 428, 438), (438, 429, 439), (439, 430, 440), (440, 431, 441), (441, 432, 442), (442, 433, 443), (443, 434, 444), (444, 435, 445), (445, 436, 446), (446, 437, 447), (80, 438, 448), (448, 439, 449), (449, 440, 450), (450, 441, 451), (451, 442, 452), (452, 443, 453), (453, 444, 454), (454, 445, 455), (445, 456, 455), (446, 457, 456), (81, 448, 458), (458, 449, 459), (459, 450, 460), (460, 451, 461), (461, 452, 462), (462, 453, 463), (463, 454, 464), (464, 455, 465), (455, 466, 465), (456, 467, 466), (81, 468, 82), (468, 459, 469), (469, 460, 470), (460, 471, 470), (461, 472, 471), (472, 463, 473), (473, 464, 474), (464, 475, 474), (465, 476, 475), (466, 477, 476), (82, 478, 83), (468, 479, 478), (469, 480, 479), (470, 481, 480), (471, 482, 481), (472, 483, 482), (473, 484, 483), (474, 485, 484), (475, 486, 485), (476, 487, 486), (84, 478, 488), (478, 489, 488), (479, 490, 489), (490, 481, 491), (491, 482, 492), (482, 493, 492), (483, 494, 493), (494, 485, 495), (485, 496, 495), (486, 497, 496), (85, 488, 498), (498, 489, 499), (499, 490, 500), (500, 491, 501), (501, 492, 502), (502, 493, 503), (503, 494, 504), (504, 495, 505), (495, 506, 505), (496, 507, 506), (86, 498, 508), (508, 499, 509), (509, 500, 510), (510, 501, 511), (511, 502, 512), (512, 503, 513), (513, 504, 514), (514, 505, 515), (505, 516, 515), (506, 517, 516), (87, 508, 518), (518, 509, 519), (519, 510, 520), (520, 511, 521), (521, 512, 522), (522, 513, 523), (523, 514, 524), (524, 515, 525), (525, 516, 526), (516, 527, 526), (5, 518, 88), (88, 519, 89), (89, 520, 90), (90, 521, 91), (91, 522, 92), (92, 523, 93), (93, 524, 94), (94, 525, 95), (95, 526, 96), (96, 527, 97), (537, 2, 77), (537, 76, 547), (547, 75, 557), (567, 75, 74), (577, 74, 73), (587, 73, 72), (597, 72, 71), (607, 71, 70), (617, 70, 69), (627, 69, 68), (48, 28, 528), (528, 29, 529), (529, 30, 530), (530, 31, 531), (531, 32, 532), (532, 33, 533), (533, 34, 534), (534, 35, 535), (535, 36, 536), (536, 37, 537), (49, 528, 538), (538, 529, 539), (539, 530, 540), (540, 531, 541), (541, 532, 542), (542, 533, 543), (543, 534, 544), (544, 535, 545), (545, 536, 546), (546, 537, 547), (50, 538, 548), (548, 539, 549), (549, 540, 550), (550, 541, 551), (551, 542, 552), (552, 543, 553), (553, 544, 554), (554, 545, 555), (545, 556, 555), (546, 557, 556), (51, 548, 558), (558, 549, 559), (559, 550, 560), (560, 551, 561), (561, 552, 562), (562, 553, 563), (563, 554, 564), (564, 555, 565), (555, 566, 565), (556, 567, 566), (51, 568, 52), (568, 559, 569), (569, 560, 570), (560, 571, 570), (561, 572, 571), (572, 563, 573), (573, 564, 574), (564, 575, 574), (565, 576, 575), (566, 577, 576), (52, 578, 53), (568, 579, 578), (569, 580, 579), (570, 581, 580), (571, 582, 581), (572, 583, 582), (573, 584, 583), (574, 585, 584), (575, 586, 585), (576, 587, 586), (54, 578, 588), (578, 589, 588), (579, 590, 589), (590, 581, 591), (591, 582, 592), (582, 593, 592), (583, 594, 593), (594, 585, 595), (585, 596, 595), (586, 597, 596), (55, 588, 598), (598, 589, 599), (599, 590, 600), (600, 591, 601), (601, 592, 602), (602, 593, 603), (603, 594, 604), (604, 595, 605), (595, 606, 605), (596, 607, 606), (56, 598, 608), (608, 599, 609), (609, 600, 610), (610, 601, 611), (611, 602, 612), (612, 603, 613), (613, 604, 614), (614, 605, 615), (605, 616, 615), (606, 617, 616), (57, 608, 618), (618, 609, 619), (619, 610, 620), (620, 611, 621), (621, 612, 622), (622, 613, 623), (623, 614, 624), (624, 615, 625), (625, 616, 626), (616, 627, 626), (7, 618, 58), (58, 619, 59), (59, 620, 60), (60, 621, 61), (61, 622, 62), (62, 623, 63), (63, 624, 64), (64, 625, 65), (65, 626, 66), (66, 627, 67), (637, 0, 47), (637, 46, 647), (647, 45, 657), (667, 45, 44), (677, 44, 43), (687, 43, 42), (697, 42, 41), (707, 41, 40), (717, 40, 39), (727, 39, 38), (18, 17, 628), (628, 16, 629), (629, 15, 630), (630, 14, 631), (631, 13, 632), (632, 12, 633), (633, 11, 634), (634, 10, 635), (635, 9, 636), (636, 8, 637), (19, 628, 638), (638, 629, 639), (639, 630, 640), (640, 631, 641), (641, 632, 642), (642, 633, 643), (643, 634, 644), (644, 635, 645), (645, 636, 646), (646, 637, 647), (20, 638, 648), (648, 639, 649), (649, 640, 650), (650, 641, 651), (651, 642, 652), (652, 643, 653), (653, 644, 654), (654, 645, 655), (645, 656, 655), (646, 657, 656), (21, 648, 658), (658, 649, 659), (659, 650, 660), (660, 651, 661), (661, 652, 662), (662, 653, 663), (663, 654, 664), (664, 655, 665), (655, 666, 665), (656, 667, 666), (21, 668, 22), (668, 659, 669), (669, 660, 670), (660, 671, 670), (661, 672, 671), (672, 663, 673), (673, 664, 674), (664, 675, 674), (665, 676, 675), (666, 677, 676), (22, 678, 23), (668, 679, 678), (669, 680, 679), (670, 681, 680), (671, 682, 681), (672, 683, 682), (673, 684, 683), (674, 685, 684), (675, 686, 685), (676, 687, 686), (24, 678, 688), (678, 689, 688), (679, 690, 689), (690, 681, 691), (691, 682, 692), (682, 693, 692), (683, 694, 693), (694, 685, 695), (685, 696, 695), (686, 697, 696), (25, 688, 698), (698, 689, 699), (699, 690, 700), (700, 691, 701), (701, 692, 702), (702, 693, 703), (703, 694, 704), (704, 695, 705), (695, 706, 705), (696, 707, 706), (26, 698, 708), (708, 699, 709), (709, 700, 710), (710, 701, 711), (711, 702, 712), (712, 703, 713), (713, 704, 714), (714, 705, 715), (705, 716, 715), (706, 717, 716), (27, 708, 718), (718, 709, 719), (719, 710, 720), (720, 711, 721), (721, 712, 722), (722, 713, 723), (723, 714, 724), (724, 715, 725), (725, 716, 726), (716, 727, 726), (3, 718, 28), (28, 719, 29), (29, 720, 30), (30, 721, 31), (31, 722, 32), (32, 723, 33), (33, 724, 34), (34, 725, 35), (35, 726, 36), (36, 727, 37)])
me_cube_001.materials.append(mat_water)
me_cube_001.use_remesh_preserve_volume = False
me_cube_001.use_remesh_preserve_attributes = False
me_cube_001.use_mirror_vertex_groups = False
me_cube_001.update()

# ---- objects
ob_cube = bpy.data.objects.new('Cube', me_cube_001)

# ---- transforms, parenting, visibility, modifiers, constraints
ob_cube.location = (0.0, 0.0, 0.0)
ob_cube.lineart.crease_threshold = 0.0

# ---- collection membership
col_collection_1.objects.link(ob_cube)

# ---- scene / render settings (as saved in the file)
scene.frame_start = 1; scene.frame_end = 250; scene.frame_set(1)
scene.render.engine = 'BLENDER_EEVEE_NEXT'
scene.render.resolution_percentage = 50
scene.render.dither_intensity = 0.0
scene.cycles.use_denoising = False
scene.cycles.samples = 128
scene.cycles.sampling_pattern = 'TABULATED_SOBOL'
scene.cycles.light_sampling_threshold = 0.0
scene.cycles.use_adaptive_sampling = False
scene.cycles.use_light_tree = False
scene.cycles.blur_glossy = 0.0
scene.cycles.sample_clamp_indirect = 0.0
scene.view_settings.view_transform = 'Standard'
bpy.context.view_layer.update()

# ---- added for rendering (the .blend has no active camera and no usable light): camera, sun
cam_auto = bpy.data.cameras.new('AutoCamera')
cam_auto.lens = 50.0
cam_auto.sensor_width = 36.0
cam_auto.clip_end = 1000.0
ob_auto_camera = bpy.data.objects.new('AutoCamera', cam_auto)
scene.collection.objects.link(ob_auto_camera)
ob_auto_camera.location = (21.8368, -26.2042, 17.4695)
ob_auto_camera.rotation_euler = (1.09748, -7.21219e-08, 0.694738)
scene.camera = ob_auto_camera
light_auto_sun = bpy.data.lights.new('AutoSun', 'SUN')
light_auto_sun.energy = 3.0
light_auto_sun.angle = 0.0523599
ob_auto_sun = bpy.data.objects.new('AutoSun', light_auto_sun)
scene.collection.objects.link(ob_auto_sun)
ob_auto_sun.rotation_euler = (0.872665, 0.174533, 0.523599)
bpy.context.view_layer.update()

